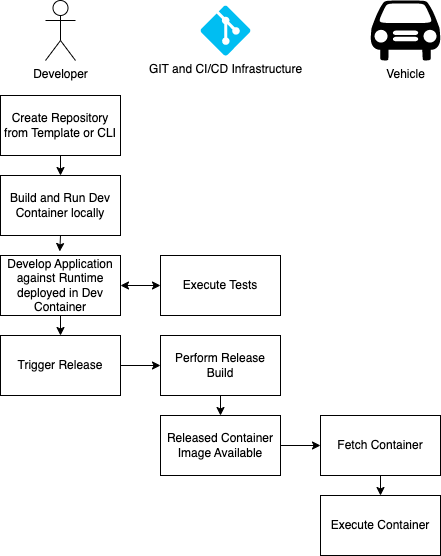

The diagram above was exported from draw.io. Its source (the exported page's mxGraphModel, read from the mxfile embedded in the PNG):
<mxGraphModel dx="759" dy="725" grid="1" gridSize="10" guides="1" tooltips="1" connect="1" arrows="1" fold="1" page="1" pageScale="1" pageWidth="850" pageHeight="1100" math="0" shadow="0">
  <root>
    <mxCell id="0" />
    <mxCell id="1" parent="0" />
    <mxCell id="21" value="Create Repository from Template or CLI" style="rounded=0;whiteSpace=wrap;html=1;" parent="1" vertex="1">
      <mxGeometry x="200" y="120" width="120" height="60" as="geometry" />
    </mxCell>
    <mxCell id="23" value="Developer" style="shape=umlActor;verticalLabelPosition=bottom;verticalAlign=top;html=1;outlineConnect=0;" vertex="1" parent="1">
      <mxGeometry x="245" y="25" width="30" height="60" as="geometry" />
    </mxCell>
    <mxCell id="26" value="Vehicle" style="shape=mxgraph.signs.transportation.car_1;html=1;pointerEvents=1;fillColor=#000000;strokeColor=none;verticalLabelPosition=bottom;verticalAlign=top;align=center;" vertex="1" parent="1">
      <mxGeometry x="570" y="25" width="70" height="60" as="geometry" />
    </mxCell>
    <mxCell id="27" value="GIT and CI/CD Infrastructure" style="verticalLabelPosition=bottom;html=1;verticalAlign=top;align=center;strokeColor=none;fillColor=#00BEF2;shape=mxgraph.azure.git_repository;" vertex="1" parent="1">
      <mxGeometry x="400" y="30" width="50" height="50" as="geometry" />
    </mxCell>
    <mxCell id="30" value="Build and Run Dev Container locally" style="rounded=0;whiteSpace=wrap;html=1;" vertex="1" parent="1">
      <mxGeometry x="200" y="200" width="120" height="60" as="geometry" />
    </mxCell>
    <mxCell id="31" value="Develop Application against Runtime deployed in Dev Container" style="rounded=0;whiteSpace=wrap;html=1;" vertex="1" parent="1">
      <mxGeometry x="200" y="280" width="120" height="60" as="geometry" />
    </mxCell>
    <mxCell id="34" value="Execute Tests" style="rounded=0;whiteSpace=wrap;html=1;" vertex="1" parent="1">
      <mxGeometry x="360" y="280" width="120" height="60" as="geometry" />
    </mxCell>
    <mxCell id="35" value="Trigger Release" style="rounded=0;whiteSpace=wrap;html=1;" vertex="1" parent="1">
      <mxGeometry x="200" y="360" width="120" height="60" as="geometry" />
    </mxCell>
    <mxCell id="36" value="Perform Release Build" style="rounded=0;whiteSpace=wrap;html=1;" vertex="1" parent="1">
      <mxGeometry x="360" y="360" width="120" height="60" as="geometry" />
    </mxCell>
    <mxCell id="37" value="Released Container Image Available" style="rounded=0;whiteSpace=wrap;html=1;" vertex="1" parent="1">
      <mxGeometry x="360" y="440" width="120" height="60" as="geometry" />
    </mxCell>
    <mxCell id="38" value="Fetch Container" style="rounded=0;whiteSpace=wrap;html=1;" vertex="1" parent="1">
      <mxGeometry x="520" y="440" width="120" height="60" as="geometry" />
    </mxCell>
    <mxCell id="39" value="Execute Container" style="rounded=0;whiteSpace=wrap;html=1;" vertex="1" parent="1">
      <mxGeometry x="520" y="520" width="120" height="60" as="geometry" />
    </mxCell>
    <mxCell id="41" value="" style="endArrow=classic;html=1;exitX=0.5;exitY=1;exitDx=0;exitDy=0;entryX=0.5;entryY=0;entryDx=0;entryDy=0;" edge="1" parent="1" source="21" target="30">
      <mxGeometry width="50" height="50" relative="1" as="geometry">
        <mxPoint x="320" y="200" as="sourcePoint" />
        <mxPoint x="370" y="150" as="targetPoint" />
      </mxGeometry>
    </mxCell>
    <mxCell id="42" value="" style="endArrow=classic;html=1;exitX=0.5;exitY=1;exitDx=0;exitDy=0;entryX=0.494;entryY=-0.067;entryDx=0;entryDy=0;entryPerimeter=0;" edge="1" parent="1" source="30" target="31">
      <mxGeometry width="50" height="50" relative="1" as="geometry">
        <mxPoint x="320" y="200" as="sourcePoint" />
        <mxPoint x="370" y="150" as="targetPoint" />
      </mxGeometry>
    </mxCell>
    <mxCell id="43" value="" style="endArrow=classic;startArrow=classic;html=1;exitX=1;exitY=0.5;exitDx=0;exitDy=0;entryX=0;entryY=0.5;entryDx=0;entryDy=0;" edge="1" parent="1" source="31" target="34">
      <mxGeometry width="50" height="50" relative="1" as="geometry">
        <mxPoint x="320" y="200" as="sourcePoint" />
        <mxPoint x="370" y="150" as="targetPoint" />
      </mxGeometry>
    </mxCell>
    <mxCell id="44" value="" style="endArrow=classic;html=1;exitX=0.5;exitY=1;exitDx=0;exitDy=0;entryX=0.5;entryY=0;entryDx=0;entryDy=0;" edge="1" parent="1" source="31" target="35">
      <mxGeometry width="50" height="50" relative="1" as="geometry">
        <mxPoint x="320" y="310" as="sourcePoint" />
        <mxPoint x="370" y="260" as="targetPoint" />
      </mxGeometry>
    </mxCell>
    <mxCell id="45" value="" style="endArrow=classic;html=1;exitX=1;exitY=0.5;exitDx=0;exitDy=0;entryX=0;entryY=0.5;entryDx=0;entryDy=0;" edge="1" parent="1" source="35" target="36">
      <mxGeometry width="50" height="50" relative="1" as="geometry">
        <mxPoint x="320" y="310" as="sourcePoint" />
        <mxPoint x="370" y="260" as="targetPoint" />
      </mxGeometry>
    </mxCell>
    <mxCell id="46" value="" style="endArrow=classic;html=1;exitX=0.5;exitY=1;exitDx=0;exitDy=0;entryX=0.5;entryY=0;entryDx=0;entryDy=0;" edge="1" parent="1" source="36" target="37">
      <mxGeometry width="50" height="50" relative="1" as="geometry">
        <mxPoint x="350" y="340" as="sourcePoint" />
        <mxPoint x="400" y="290" as="targetPoint" />
      </mxGeometry>
    </mxCell>
    <mxCell id="47" value="" style="endArrow=classic;html=1;exitX=1;exitY=0.5;exitDx=0;exitDy=0;" edge="1" parent="1" source="37" target="38">
      <mxGeometry width="50" height="50" relative="1" as="geometry">
        <mxPoint x="430" y="370" as="sourcePoint" />
        <mxPoint x="480" y="320" as="targetPoint" />
      </mxGeometry>
    </mxCell>
    <mxCell id="48" value="" style="endArrow=classic;html=1;exitX=0.5;exitY=1;exitDx=0;exitDy=0;entryX=0.5;entryY=0;entryDx=0;entryDy=0;" edge="1" parent="1" source="38" target="39">
      <mxGeometry width="50" height="50" relative="1" as="geometry">
        <mxPoint x="430" y="370" as="sourcePoint" />
        <mxPoint x="480" y="320" as="targetPoint" />
      </mxGeometry>
    </mxCell>
  </root>
</mxGraphModel>